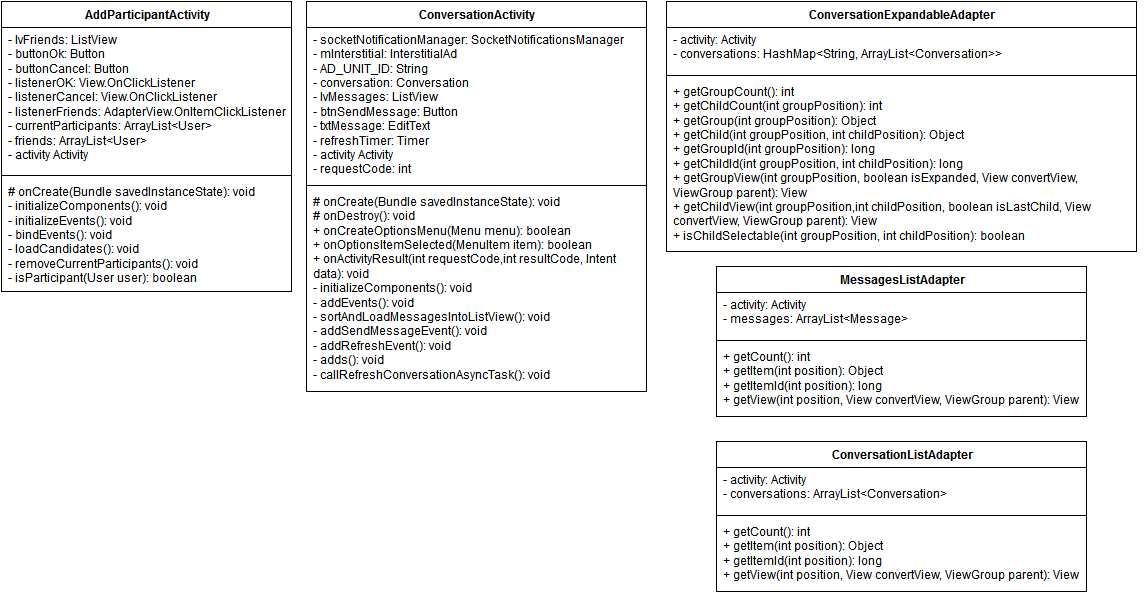

The diagram above was exported from draw.io. Its source (the exported page's mxGraphModel, read from the mxfile embedded in the PNG):
<mxGraphModel dx="1354" dy="565" grid="1" gridSize="10" guides="1" tooltips="1" connect="1" arrows="1" fold="1" page="1" pageScale="1" pageWidth="1169" pageHeight="1652" background="#ffffff" math="0">
  <root>
    <mxCell id="0" />
    <mxCell id="1" parent="0" />
    <mxCell id="2" value="ConversationActivity" style="swimlane;html=1;fontStyle=1;align=center;verticalAlign=top;childLayout=stackLayout;horizontal=1;startSize=26;horizontalStack=0;resizeParent=1;resizeLast=0;collapsible=1;marginBottom=0;swimlaneFillColor=#ffffff;" vertex="1" parent="1">
      <mxGeometry x="320" y="23" width="340" height="390" as="geometry" />
    </mxCell>
    <mxCell id="3" value="- socketNotificationManager: SocketNotificationsManager&lt;br&gt;- mInterstitial: InterstitialAd&lt;br&gt;- AD_UNIT_ID: String&lt;br&gt;- conversation: Conversation&lt;br&gt;- lvMessages: ListView&lt;br&gt;- btnSendMessage: Button&lt;br&gt;- txtMessage: EditText&lt;br&gt;- refreshTimer: Timer&lt;br&gt;- activity Activity&lt;br&gt;- requestCode: int&lt;br&gt;" style="text;html=1;strokeColor=none;fillColor=none;align=left;verticalAlign=top;spacingLeft=4;spacingRight=4;whiteSpace=wrap;overflow=hidden;rotatable=0;points=[[0,0.5],[1,0.5]];portConstraint=eastwest;" vertex="1" parent="2">
      <mxGeometry y="26" width="340" height="154" as="geometry" />
    </mxCell>
    <mxCell id="4" value="" style="line;html=1;strokeWidth=1;fillColor=none;align=left;verticalAlign=middle;spacingTop=-1;spacingLeft=3;spacingRight=3;rotatable=0;labelPosition=right;points=[];portConstraint=eastwest;" vertex="1" parent="2">
      <mxGeometry y="180" width="340" height="8" as="geometry" />
    </mxCell>
    <mxCell id="5" value="# onCreate(Bundle savedInstanceState): void&lt;br&gt;# onDestroy(): void&lt;br&gt;+ onCreateOptionsMenu(Menu menu): boolean&lt;br&gt;+ onOptionsItemSelected(MenuItem item): boolean&lt;br&gt;+ onActivityResult(int requestCode,int resultCode, Intent data): void&lt;br&gt;- initializeComponents(): void&lt;br&gt;- addEvents(): void&lt;br&gt;- sortAndLoadMessagesIntoListView(): void&lt;br&gt;- addSendMessageEvent(): void&lt;br&gt;- addRefreshEvent(): void&lt;br&gt;- adds(): void&lt;br&gt;- callRefreshConversationAsyncTask(): void&lt;br&gt;" style="text;html=1;strokeColor=none;fillColor=none;align=left;verticalAlign=top;spacingLeft=4;spacingRight=4;whiteSpace=wrap;overflow=hidden;rotatable=0;points=[[0,0.5],[1,0.5]];portConstraint=eastwest;" vertex="1" parent="2">
      <mxGeometry y="188" width="340" height="202" as="geometry" />
    </mxCell>
    <mxCell id="6" value="AddParticipantActivity" style="swimlane;html=1;fontStyle=1;align=center;verticalAlign=top;childLayout=stackLayout;horizontal=1;startSize=26;horizontalStack=0;resizeParent=1;resizeLast=0;collapsible=1;marginBottom=0;swimlaneFillColor=#ffffff;" vertex="1" parent="1">
      <mxGeometry x="15" y="23" width="290" height="290" as="geometry" />
    </mxCell>
    <mxCell id="7" value="- lvFriends: ListView&lt;br&gt;- buttonOk: Button&lt;br&gt;- buttonCancel: Button&lt;br&gt;- listenerOK: View.OnClickListener&lt;br&gt;- listenerCancel: View.OnClickListener&lt;br&gt;- listenerFriends: AdapterView.OnItemClickListener&lt;br&gt;- currentParticipants: ArrayList&amp;lt;User&amp;gt;&lt;br&gt;- friends: ArrayList&amp;lt;User&amp;gt;&lt;br&gt;- activity Activity&lt;br&gt;" style="text;html=1;strokeColor=none;fillColor=none;align=left;verticalAlign=top;spacingLeft=4;spacingRight=4;whiteSpace=wrap;overflow=hidden;rotatable=0;points=[[0,0.5],[1,0.5]];portConstraint=eastwest;" vertex="1" parent="6">
      <mxGeometry y="26" width="290" height="144" as="geometry" />
    </mxCell>
    <mxCell id="8" value="" style="line;html=1;strokeWidth=1;fillColor=none;align=left;verticalAlign=middle;spacingTop=-1;spacingLeft=3;spacingRight=3;rotatable=0;labelPosition=right;points=[];portConstraint=eastwest;" vertex="1" parent="6">
      <mxGeometry y="170" width="290" height="8" as="geometry" />
    </mxCell>
    <mxCell id="9" value="# onCreate(Bundle savedInstanceState): void&lt;br&gt;- initializeComponents(): void&lt;br&gt;- initializeEvents(): void&lt;br&gt;- bindEvents(): void&lt;br&gt;- loadCandidates(): void&lt;br&gt;- removeCurrentParticipants(): void&lt;br&gt;- isParticipant(User user): boolean&lt;br&gt;" style="text;html=1;strokeColor=none;fillColor=none;align=left;verticalAlign=top;spacingLeft=4;spacingRight=4;whiteSpace=wrap;overflow=hidden;rotatable=0;points=[[0,0.5],[1,0.5]];portConstraint=eastwest;" vertex="1" parent="6">
      <mxGeometry y="178" width="290" height="112" as="geometry" />
    </mxCell>
    <mxCell id="14" value="ConversationExpandableAdapter" style="swimlane;html=1;fontStyle=1;align=center;verticalAlign=top;childLayout=stackLayout;horizontal=1;startSize=26;horizontalStack=0;resizeParent=1;resizeLast=0;collapsible=1;marginBottom=0;swimlaneFillColor=#ffffff;" vertex="1" parent="1">
      <mxGeometry x="680" y="23" width="470" height="250" as="geometry" />
    </mxCell>
    <mxCell id="15" value="- activity: Activity&lt;br&gt;- conversations: HashMap&amp;lt;String, ArrayList&amp;lt;Conversation&amp;gt;&amp;gt;&lt;br&gt;" style="text;html=1;strokeColor=none;fillColor=none;align=left;verticalAlign=top;spacingLeft=4;spacingRight=4;whiteSpace=wrap;overflow=hidden;rotatable=0;points=[[0,0.5],[1,0.5]];portConstraint=eastwest;" vertex="1" parent="14">
      <mxGeometry y="26" width="470" height="44" as="geometry" />
    </mxCell>
    <mxCell id="16" value="" style="line;html=1;strokeWidth=1;fillColor=none;align=left;verticalAlign=middle;spacingTop=-1;spacingLeft=3;spacingRight=3;rotatable=0;labelPosition=right;points=[];portConstraint=eastwest;" vertex="1" parent="14">
      <mxGeometry y="70" width="470" height="8" as="geometry" />
    </mxCell>
    <mxCell id="17" value="+ getGroupCount(): int&lt;br&gt;+ getChildCount(int groupPosition): int&lt;br&gt;+ getGroup(int groupPosition): Object&lt;br&gt;+ getChild(int groupPosition, int childPosition): Object&lt;br&gt;+ getGroupId(int groupPosition): long&lt;br&gt;+ getChildId(int groupPosition, int childPosition): long&lt;br&gt;+ getGroupView(int groupPosition, boolean isExpanded, View convertView, ViewGroup parent): View&lt;br&gt;+ getChildView(int groupPosition,int childPosition, boolean isLastChild, View convertView, ViewGroup parent): View&lt;br&gt;+ isChildSelectable(int groupPosition, int childPosition): boolean&lt;br&gt;" style="text;html=1;strokeColor=none;fillColor=none;align=left;verticalAlign=top;spacingLeft=4;spacingRight=4;whiteSpace=wrap;overflow=hidden;rotatable=0;points=[[0,0.5],[1,0.5]];portConstraint=eastwest;" vertex="1" parent="14">
      <mxGeometry y="78" width="470" height="172" as="geometry" />
    </mxCell>
    <mxCell id="18" style="edgeStyle=orthogonalEdgeStyle;rounded=0;html=1;exitX=1;exitY=0.5;entryX=1;entryY=0.5;dashed=1;jettySize=auto;orthogonalLoop=1;strokeWidth=2;" edge="1" parent="14" source="15" target="15">
      <mxGeometry relative="1" as="geometry" />
    </mxCell>
    <mxCell id="19" value="ConversationListAdapter" style="swimlane;html=1;fontStyle=1;align=center;verticalAlign=top;childLayout=stackLayout;horizontal=1;startSize=26;horizontalStack=0;resizeParent=1;resizeLast=0;collapsible=1;marginBottom=0;swimlaneFillColor=#ffffff;" vertex="1" parent="1">
      <mxGeometry x="730" y="463" width="370" height="150" as="geometry" />
    </mxCell>
    <mxCell id="20" value="- activity: Activity&lt;br&gt;- conversations: ArrayList&amp;lt;Conversation&amp;gt;&lt;br&gt;" style="text;html=1;strokeColor=none;fillColor=none;align=left;verticalAlign=top;spacingLeft=4;spacingRight=4;whiteSpace=wrap;overflow=hidden;rotatable=0;points=[[0,0.5],[1,0.5]];portConstraint=eastwest;" vertex="1" parent="19">
      <mxGeometry y="26" width="370" height="44" as="geometry" />
    </mxCell>
    <mxCell id="21" value="" style="line;html=1;strokeWidth=1;fillColor=none;align=left;verticalAlign=middle;spacingTop=-1;spacingLeft=3;spacingRight=3;rotatable=0;labelPosition=right;points=[];portConstraint=eastwest;" vertex="1" parent="19">
      <mxGeometry y="70" width="370" height="8" as="geometry" />
    </mxCell>
    <mxCell id="22" value="+ getCount(): int&lt;br&gt;+ getItem(int position): Object&lt;br&gt;+ getItemId(int position): long&lt;br&gt;+ getView(int position, View convertView, ViewGroup parent): View&lt;br&gt;" style="text;html=1;strokeColor=none;fillColor=none;align=left;verticalAlign=top;spacingLeft=4;spacingRight=4;whiteSpace=wrap;overflow=hidden;rotatable=0;points=[[0,0.5],[1,0.5]];portConstraint=eastwest;" vertex="1" parent="19">
      <mxGeometry y="78" width="370" height="72" as="geometry" />
    </mxCell>
    <mxCell id="23" style="edgeStyle=orthogonalEdgeStyle;rounded=0;html=1;exitX=1;exitY=0.5;entryX=1;entryY=0.5;dashed=1;jettySize=auto;orthogonalLoop=1;strokeWidth=2;" edge="1" parent="19" source="20" target="20">
      <mxGeometry relative="1" as="geometry" />
    </mxCell>
    <mxCell id="24" value="MessagesListAdapter" style="swimlane;html=1;fontStyle=1;align=center;verticalAlign=top;childLayout=stackLayout;horizontal=1;startSize=26;horizontalStack=0;resizeParent=1;resizeLast=0;collapsible=1;marginBottom=0;swimlaneFillColor=#ffffff;" vertex="1" parent="1">
      <mxGeometry x="730" y="288" width="370" height="150" as="geometry" />
    </mxCell>
    <mxCell id="25" value="- activity: Activity&lt;br&gt;- messages: ArrayList&amp;lt;Message&amp;gt;&lt;br&gt;" style="text;html=1;strokeColor=none;fillColor=none;align=left;verticalAlign=top;spacingLeft=4;spacingRight=4;whiteSpace=wrap;overflow=hidden;rotatable=0;points=[[0,0.5],[1,0.5]];portConstraint=eastwest;" vertex="1" parent="24">
      <mxGeometry y="26" width="370" height="44" as="geometry" />
    </mxCell>
    <mxCell id="26" value="" style="line;html=1;strokeWidth=1;fillColor=none;align=left;verticalAlign=middle;spacingTop=-1;spacingLeft=3;spacingRight=3;rotatable=0;labelPosition=right;points=[];portConstraint=eastwest;" vertex="1" parent="24">
      <mxGeometry y="70" width="370" height="8" as="geometry" />
    </mxCell>
    <mxCell id="27" value="+ getCount(): int&lt;br&gt;+ getItem(int position): Object&lt;br&gt;+ getItemId(int position): long&lt;br&gt;+ getView(int position, View convertView, ViewGroup parent): View&lt;br&gt;" style="text;html=1;strokeColor=none;fillColor=none;align=left;verticalAlign=top;spacingLeft=4;spacingRight=4;whiteSpace=wrap;overflow=hidden;rotatable=0;points=[[0,0.5],[1,0.5]];portConstraint=eastwest;" vertex="1" parent="24">
      <mxGeometry y="78" width="370" height="72" as="geometry" />
    </mxCell>
    <mxCell id="28" style="edgeStyle=orthogonalEdgeStyle;rounded=0;html=1;exitX=1;exitY=0.5;entryX=1;entryY=0.5;dashed=1;jettySize=auto;orthogonalLoop=1;strokeWidth=2;" edge="1" parent="24" source="25" target="25">
      <mxGeometry relative="1" as="geometry" />
    </mxCell>
  </root>
</mxGraphModel>